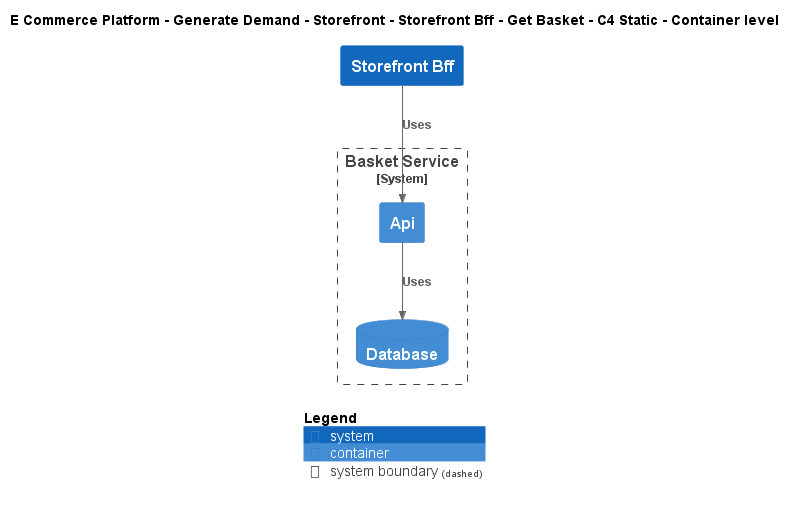

The diagram above was rendered by PlantUML. Its source (embedded in the PNG):
@startuml
!include ..\..\..\..\..\..\..\.c4s\C4_Container.puml

AddElementTag("c4interflow:lifecycle:new", $bgColor=green, $fontColor=#ffffff, $borderColor=green, $shadowing="False")
AddElementTag("c4interflow:lifecycle:changed", $bgColor=orange, $fontColor=#ffffff, $borderColor=orange, $shadowing="False")
AddElementTag("c4interflow:lifecycle:removed", $bgColor=red, $fontColor=#ffffff, $borderColor=red, $shadowing="False")

AddRelTag("c4interflow:lifecycle:new", $textColor=green, $lineColor=green)
AddRelTag("c4interflow:lifecycle:changed", $textColor=orange, $lineColor=orange)
AddRelTag("c4interflow:lifecycle:removed", $textColor=red, $lineColor=red)

SHOW_PERSON_PORTRAIT()
LAYOUT_TOP_DOWN()

skinparam linetype polyline

title E Commerce Platform - Generate Demand - Storefront - Storefront Bff - Get Basket - C4 Static - Container level

System(ECommercePlatform.GenerateDemand.Storefront.SoftwareSystems.StorefrontBff, "Storefront Bff", "")

System_Boundary(ECommercePlatform.GenerateDemand.Basket.SoftwareSystems.BasketService, "Basket Service") {
    Container(ECommercePlatform.GenerateDemand.Basket.SoftwareSystems.BasketService.Containers.Api, "Api", "", "")
    ContainerDb(ECommercePlatform.GenerateDemand.Basket.SoftwareSystems.BasketService.Containers.Database, "Database", "", "")
}

Rel(ECommercePlatform.GenerateDemand.Storefront.SoftwareSystems.StorefrontBff, ECommercePlatform.GenerateDemand.Basket.SoftwareSystems.BasketService.Containers.Api, "Uses")
Rel(ECommercePlatform.GenerateDemand.Basket.SoftwareSystems.BasketService.Containers.Api, ECommercePlatform.GenerateDemand.Basket.SoftwareSystems.BasketService.Containers.Database, "Uses")


SHOW_LEGEND()
@enduml